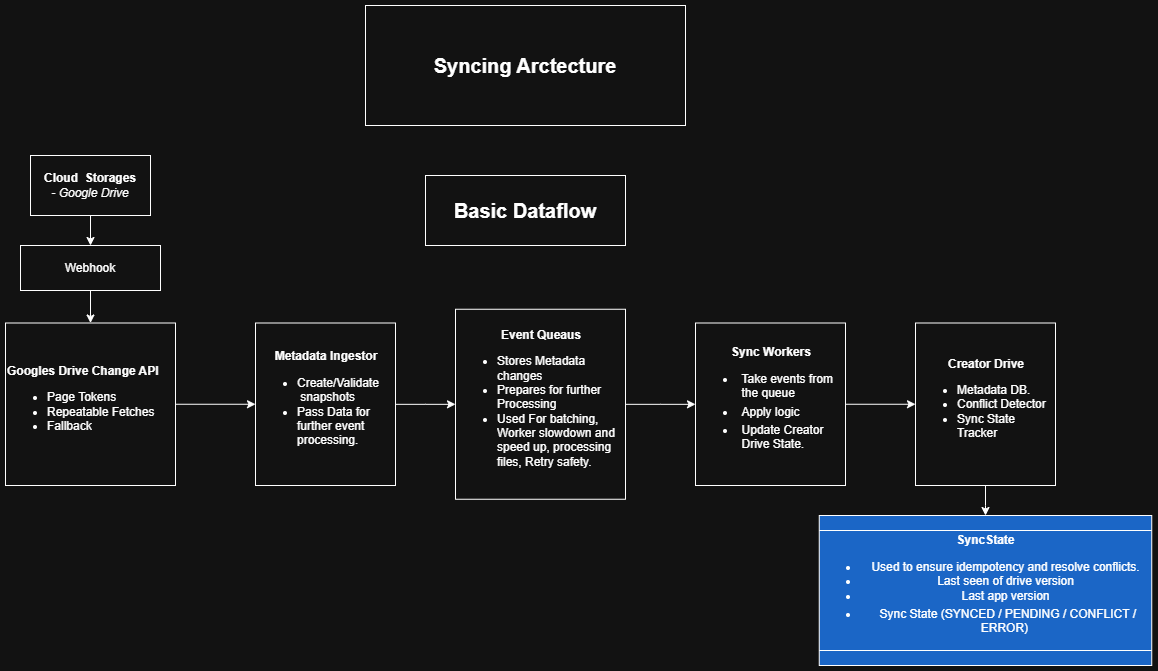

The diagram above was exported from draw.io. Its source (the exported page's mxGraphModel, read from the mxfile embedded in the PNG):
<mxGraphModel dx="1453" dy="788" grid="1" gridSize="10" guides="1" tooltips="1" connect="1" arrows="1" fold="1" page="1" pageScale="1" pageWidth="850" pageHeight="1100" math="0" shadow="0">
  <root>
    <mxCell id="0" />
    <mxCell id="1" parent="0" />
    <mxCell id="2" parent="1" style="rounded=0;whiteSpace=wrap;html=1;" value="&lt;b&gt;&lt;font style=&quot;font-size: 20px;&quot;&gt;Syncing Arctecture&lt;/font&gt;&lt;/b&gt;" vertex="1">
      <mxGeometry height="120" width="320" x="1040" y="60" as="geometry" />
    </mxCell>
    <mxCell id="3" edge="1" parent="1" source="4" style="edgeStyle=orthogonalEdgeStyle;rounded=0;orthogonalLoop=1;jettySize=auto;html=1;" target="9" value="">
      <mxGeometry relative="1" as="geometry" />
    </mxCell>
    <mxCell id="4" parent="1" style="rounded=0;whiteSpace=wrap;html=1;" value="&lt;b&gt;Cloud&amp;nbsp; Storages&lt;/b&gt;&lt;div&gt;&lt;i&gt;- Google Drive&lt;/i&gt;&lt;/div&gt;" vertex="1">
      <mxGeometry height="60" width="120" x="705" y="210" as="geometry" />
    </mxCell>
    <mxCell id="5" parent="1" style="rounded=0;whiteSpace=wrap;html=1;" value="&lt;b&gt;&lt;font style=&quot;font-size: 20px;&quot;&gt;Basic Dataflow&lt;/font&gt;&lt;/b&gt;" vertex="1">
      <mxGeometry height="70" width="200" x="1100" y="230" as="geometry" />
    </mxCell>
    <mxCell id="6" edge="1" parent="1" source="7" style="edgeStyle=orthogonalEdgeStyle;rounded=0;orthogonalLoop=1;jettySize=auto;html=1;" target="11" value="">
      <mxGeometry relative="1" as="geometry" />
    </mxCell>
    <mxCell id="7" parent="1" style="rounded=0;whiteSpace=wrap;html=1;align=left;" value="&lt;div style=&quot;&quot;&gt;&lt;span style=&quot;background-color: transparent; color: light-dark(rgb(0, 0, 0), rgb(255, 255, 255));&quot;&gt;&lt;b&gt;Googles Drive Change API&lt;/b&gt;&lt;/span&gt;&lt;/div&gt;&lt;div&gt;&lt;ul&gt;&lt;li style=&quot;&quot;&gt;Page Tokens&lt;/li&gt;&lt;li style=&quot;&quot;&gt;Repeatable Fetches&lt;/li&gt;&lt;li style=&quot;&quot;&gt;Fallback&lt;/li&gt;&lt;/ul&gt;&lt;/div&gt;" vertex="1">
      <mxGeometry height="162.5" width="170" x="680" y="377.5" as="geometry" />
    </mxCell>
    <mxCell id="8" edge="1" parent="1" source="9" style="edgeStyle=orthogonalEdgeStyle;rounded=0;orthogonalLoop=1;jettySize=auto;html=1;" target="7" value="">
      <mxGeometry relative="1" as="geometry" />
    </mxCell>
    <mxCell id="9" parent="1" style="rounded=0;whiteSpace=wrap;html=1;" value="Webhook" vertex="1">
      <mxGeometry height="45" width="140" x="695" y="300" as="geometry" />
    </mxCell>
    <mxCell id="10" edge="1" parent="1" source="11" style="edgeStyle=orthogonalEdgeStyle;rounded=0;orthogonalLoop=1;jettySize=auto;html=1;" target="13" value="">
      <mxGeometry relative="1" as="geometry" />
    </mxCell>
    <mxCell id="11" parent="1" style="rounded=0;whiteSpace=wrap;html=1;align=left;" value="&lt;div style=&quot;text-align: center;&quot;&gt;&lt;span style=&quot;background-color: transparent; color: light-dark(rgb(0, 0, 0), rgb(255, 255, 255));&quot;&gt;&lt;b&gt;Metadata Ingestor&lt;/b&gt;&lt;/span&gt;&lt;/div&gt;&lt;div&gt;&lt;ul&gt;&lt;li&gt;Create/Validate&amp;nbsp; &amp;nbsp; &amp;nbsp;snapshots&lt;/li&gt;&lt;li&gt;Pass Data for&amp;nbsp; &amp;nbsp; &amp;nbsp; &amp;nbsp; further event processing.&lt;/li&gt;&lt;/ul&gt;&lt;/div&gt;" vertex="1">
      <mxGeometry height="162.5" width="140" x="930" y="377.5" as="geometry" />
    </mxCell>
    <mxCell id="12" edge="1" parent="1" source="13" style="edgeStyle=orthogonalEdgeStyle;rounded=0;orthogonalLoop=1;jettySize=auto;html=1;" target="15" value="">
      <mxGeometry relative="1" as="geometry" />
    </mxCell>
    <mxCell id="13" parent="1" style="rounded=0;whiteSpace=wrap;html=1;align=left;" value="&lt;div style=&quot;text-align: center;&quot;&gt;&lt;span style=&quot;background-color: transparent; color: light-dark(rgb(0, 0, 0), rgb(255, 255, 255));&quot;&gt;&lt;b&gt;Event Queaus&lt;/b&gt;&lt;/span&gt;&lt;/div&gt;&lt;div&gt;&lt;ul&gt;&lt;li&gt;&lt;span style=&quot;background-color: transparent; color: light-dark(rgb(0, 0, 0), rgb(255, 255, 255));&quot;&gt;Stores Metadata changes&lt;/span&gt;&lt;/li&gt;&lt;li&gt;&lt;span style=&quot;background-color: transparent; color: light-dark(rgb(0, 0, 0), rgb(255, 255, 255));&quot;&gt;Prepares for further Processing&lt;/span&gt;&lt;/li&gt;&lt;li&gt;Used For batching, Worker slowdown and speed up, processing files, Retry safety.&lt;/li&gt;&lt;/ul&gt;&lt;/div&gt;" vertex="1">
      <mxGeometry height="190" width="170" x="1130" y="363.75" as="geometry" />
    </mxCell>
    <mxCell id="14" edge="1" parent="1" source="15" style="edgeStyle=orthogonalEdgeStyle;rounded=0;orthogonalLoop=1;jettySize=auto;html=1;" target="17" value="">
      <mxGeometry relative="1" as="geometry" />
    </mxCell>
    <mxCell id="15" parent="1" style="rounded=0;whiteSpace=wrap;html=1;align=left;" value="&lt;div style=&quot;text-align: center;&quot;&gt;&lt;span style=&quot;background-color: transparent; color: light-dark(rgb(0, 0, 0), rgb(255, 255, 255));&quot;&gt;&lt;b&gt;Sync Workers&lt;/b&gt;&lt;/span&gt;&lt;/div&gt;&lt;div&gt;&lt;ul&gt;&lt;li data-start=&quot;1482&quot; data-end=&quot;1510&quot; style=&quot;box-sizing: border-box; border: 0px solid rgba(255, 255, 255, 0.05); margin: 0.5em 0px; padding: 0px 0px 0px 0.375em; margin-block: 0px;&quot;&gt;&lt;p data-start=&quot;1484&quot; data-end=&quot;1510&quot; style=&quot;box-sizing: border-box; border: 0px solid rgba(255, 255, 255, 0.05); margin: 0px; padding: 0px; margin-block: 4px;&quot;&gt;Take events from the queue&lt;/p&gt;&lt;/li&gt;&lt;li data-start=&quot;1511&quot; data-end=&quot;1524&quot; style=&quot;box-sizing: border-box; border: 0px solid rgba(255, 255, 255, 0.05); margin: 0.5em 0px; padding: 0px 0px 0px 0.375em; margin-block: 0px;&quot;&gt;&lt;p data-start=&quot;1513&quot; data-end=&quot;1524&quot; style=&quot;box-sizing: border-box; border: 0px solid rgba(255, 255, 255, 0.05); margin: 0px; padding: 0px; margin-block: 4px;&quot;&gt;Apply logic&lt;/p&gt;&lt;/li&gt;&lt;li data-start=&quot;1511&quot; data-end=&quot;1524&quot; style=&quot;box-sizing: border-box; border: 0px solid rgba(255, 255, 255, 0.05); margin: 0.5em 0px; padding: 0px 0px 0px 0.375em; margin-block: 0px;&quot;&gt;&lt;p data-start=&quot;1513&quot; data-end=&quot;1524&quot; style=&quot;box-sizing: border-box; border: 0px solid rgba(255, 255, 255, 0.05); margin: 0px; padding: 0px; margin-block: 4px;&quot;&gt;Update Creator Drive State.&lt;/p&gt;&lt;/li&gt;&lt;/ul&gt;&lt;/div&gt;" vertex="1">
      <mxGeometry height="162.5" width="150" x="1370" y="377.5" as="geometry" />
    </mxCell>
    <mxCell id="16" edge="1" parent="1" source="17" style="edgeStyle=orthogonalEdgeStyle;rounded=0;orthogonalLoop=1;jettySize=auto;html=1;" target="18" value="">
      <mxGeometry relative="1" as="geometry" />
    </mxCell>
    <mxCell id="17" parent="1" style="rounded=0;whiteSpace=wrap;html=1;align=left;" value="&lt;div style=&quot;text-align: center;&quot;&gt;&lt;span style=&quot;background-color: transparent; color: light-dark(rgb(0, 0, 0), rgb(255, 255, 255));&quot;&gt;&lt;b&gt;Creator Drive&lt;/b&gt;&lt;/span&gt;&lt;/div&gt;&lt;div&gt;&lt;ul&gt;&lt;li&gt;Metadata DB.&lt;/li&gt;&lt;li&gt;Conflict Detector&lt;/li&gt;&lt;li&gt;Sync State Tracker&lt;/li&gt;&lt;/ul&gt;&lt;/div&gt;" vertex="1">
      <mxGeometry height="162.5" width="140" x="1590" y="377.5" as="geometry" />
    </mxCell>
    <mxCell id="18" parent="1" style="shape=process;whiteSpace=wrap;html=1;backgroundOutline=1;align=center;rounded=0;direction=south;fillColor=light-dark(#FFFFFF,#1B66C6);" value="&lt;b&gt;SyncState&lt;/b&gt;&lt;div&gt;&lt;ul&gt;&lt;li&gt;Used to ensure idempotency and resolve conflicts.&lt;/li&gt;&lt;li&gt;Last seen of drive version&lt;/li&gt;&lt;li&gt;Last app version&lt;/li&gt;&lt;li data-start=&quot;2230&quot; data-end=&quot;2280&quot; style=&quot;box-sizing: border-box; border: 0px solid rgba(255, 255, 255, 0.05); margin: 0.5em 0px; padding: 0px 0px 0px 0.375em; margin-block: 0px;&quot;&gt;&lt;p data-start=&quot;2232&quot; data-end=&quot;2280&quot; style=&quot;box-sizing: border-box; border: 0px solid rgba(255, 255, 255, 0.05); margin: 0px; padding: 0px; margin-block: 4px;&quot;&gt;Sync State (SYNCED / PENDING / CONFLICT / ERROR)&lt;span style=&quot;background-color: transparent; color: light-dark(rgb(0, 0, 0), rgb(255, 255, 255));&quot;&gt;&amp;nbsp;&lt;/span&gt;&lt;b style=&quot;background-color: transparent; color: light-dark(rgb(0, 0, 0), rgb(255, 255, 255));&quot;&gt;&amp;nbsp;&lt;/b&gt;&lt;/p&gt;&lt;/li&gt;&lt;/ul&gt;&lt;/div&gt;" vertex="1">
      <mxGeometry height="150" width="332.5" x="1493.75" y="570" as="geometry" />
    </mxCell>
  </root>
</mxGraphModel>